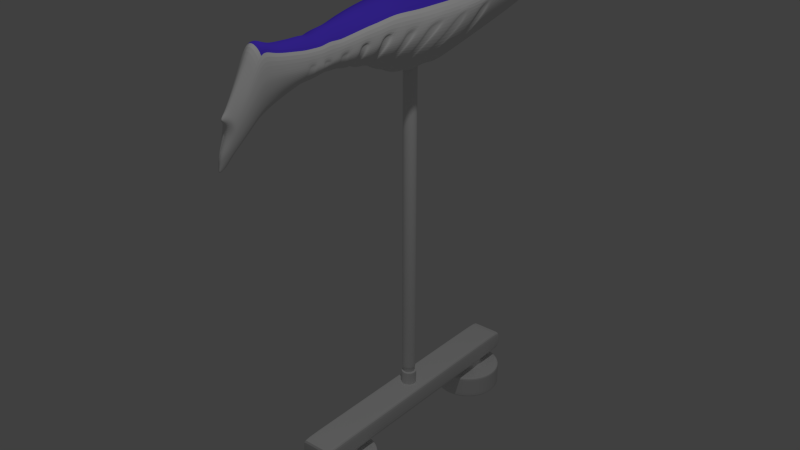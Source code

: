 # Source: robot_fish_5.blend  (saved by Blender 2.76.0; exported with 4.5.12 LTS)
import bpy
from mathutils import Matrix  # noqa: F401  (used for matrix-valued properties, if any)

bpy.ops.wm.read_factory_settings(use_empty=True)
scene = bpy.context.scene
scene.name = 'Scene'

# ---- collections
col_collection_1 = bpy.data.collections.new('Collection 1'); scene.collection.children.link(col_collection_1)
col_collection_2 = bpy.data.collections.new('Collection 2'); scene.collection.children.link(col_collection_2)

# ---- materials (node trees are filled in below, after node groups)
mat_material = bpy.data.materials.new('Material')
mat_material.alpha_threshold = 0.0
mat_material.use_transparent_shadow = False
mat_material.diffuse_color = (0.8, 0.0, 0.01371, 1.0)
mat_material.specular_color = (1.0, 0.0, 0.002239)
mat_material.roughness = 0.5
mat_robot_fish_skin = bpy.data.materials.new('Robot Fish Skin')
mat_robot_fish_skin.alpha_threshold = 0.0
mat_robot_fish_skin.use_transparent_shadow = False
mat_robot_fish_skin.roughness = 0.5
mat_robot_fish_eye = bpy.data.materials.new('Robot Fish Eye')
mat_robot_fish_eye.alpha_threshold = 0.0
mat_robot_fish_eye.use_transparent_shadow = False
mat_robot_fish_eye.diffuse_color = (0.8, 0.03094, 0.0, 1.0)
mat_robot_fish_eye.roughness = 0.5
mat_robot_fish_dark_skin = bpy.data.materials.new('Robot Fish Dark Skin')
mat_robot_fish_dark_skin.alpha_threshold = 0.0
mat_robot_fish_dark_skin.use_transparent_shadow = False
mat_robot_fish_dark_skin.diffuse_color = (0.1026, 0.05034, 0.8, 1.0)
mat_robot_fish_dark_skin.roughness = 0.5

# ---- material node trees

# ---- world
world_world = bpy.data.worlds.new('World'); scene.world = world_world
world_world.color = (0.05088, 0.05088, 0.05088)
world_world.use_sun_shadow = False
world_world.sun_shadow_jitter_overblur = 0.0
world_world.cycles.sampling_method = 'MANUAL'
world_world.cycles.sample_map_resolution = 256

# ---- cameras
cam_camera = bpy.data.cameras.new('Camera')
cam_camera.clip_end = 100.0
cam_camera.lens = 35.0
cam_camera.sensor_width = 32.0
cam_camera.sensor_height = 18.0
cam_camera.ortho_scale = 7.314
cam_camera.dof.focus_distance = 0.0
cam_camera.dof.aperture_fstop = 128.0

# ---- lights
light_lamp = bpy.data.lights.new('Lamp', 'POINT')
light_lamp.transmission_factor = 0.0
light_lamp.cutoff_distance = 30.0
light_lamp.energy = 100.0
light_lamp.shadow_buffer_clip_start = 1.001
light_lamp.shadow_soft_size = 0.1
light_lamp.shadow_maximum_resolution = 0.006
light_lamp.use_absolute_resolution = True
light_lamp.cycles.use_multiple_importance_sampling = False

# ---- meshes
me_sphere_001 = bpy.data.meshes.new('Sphere.001')
me_sphere_001.from_pydata([(-8.072e-08, 4.579e-08, -1.0), (-0.2241, 0.1294, 0.9659), (-0.433, 0.25, 0.866), (-0.6124, 0.3536, 0.7071), (-0.75, 0.433, 0.5), (-0.8365, 0.483, 0.2588), (-0.866, 0.5, -3.678e-09), (-0.8365, 0.483, -0.2588), (-0.75, 0.433, -0.5), (-0.6124, 0.3536, -0.7071), (-0.433, 0.25, -0.866), (-0.2241, 0.1294, -0.9659), (-0.1294, 0.2241, 0.9659), (-0.25, 0.433, 0.866), (-0.3536, 0.6124, 0.7071), (-0.433, 0.75, 0.5), (-0.483, 0.8365, 0.2588), (-0.5, 0.866, -3.678e-09), (-0.483, 0.8365, -0.2588), (-0.433, 0.75, -0.5), (-0.3536, 0.6124, -0.7071), (-0.25, 0.433, -0.866), (-0.1294, 0.2241, -0.9659), (-1.16e-07, 0.2588, 0.9659), (-1.16e-07, 0.5, 0.866), (-1.309e-07, 0.7071, 0.7071), (-1.905e-07, 0.866, 0.5), (-1.309e-07, 0.9659, 0.2588), (-1.607e-07, 1.0, -3.678e-09), (-1.309e-07, 0.9659, -0.2588), (-1.607e-07, 0.866, -0.5), (-1.309e-07, 0.7071, -0.7071), (-1.309e-07, 0.5, -0.866), (-1.011e-07, 0.2588, -0.9659), (-2.754e-07, -2.915e-07, 1.0), (0.1294, 0.2241, 0.9659), (0.25, 0.433, 0.866), (0.3536, 0.6124, 0.7071), (0.433, 0.75, 0.5), (0.483, 0.8365, 0.2588), (0.5, 0.866, -3.678e-09), (0.483, 0.8365, -0.2588), (0.433, 0.75, -0.5), (0.3536, 0.6124, -0.7071), (0.25, 0.433, -0.866), (0.1294, 0.2241, -0.9659), (0.2241, 0.1294, 0.9659), (0.433, 0.25, 0.866), (0.6124, 0.3536, 0.7071), (0.75, 0.433, 0.5), (0.8365, 0.483, 0.2588), (0.866, 0.5, -3.678e-09), (0.8365, 0.483, -0.2588), (0.75, 0.433, -0.5), (0.6124, 0.3536, -0.7071), (0.433, 0.25, -0.866), (0.2241, 0.1294, -0.9659), (0.2588, 9.695e-08, 0.9659), (0.5, 1.193e-07, 0.866), (0.7071, 1.491e-07, 0.7071), (0.866, 2.087e-07, 0.5), (0.9659, 1.789e-07, 0.2588), (1.0, 2.385e-07, -3.678e-09), (0.9659, 2.087e-07, -0.2588), (0.866, 2.385e-07, -0.5), (0.7071, 1.491e-07, -0.7071), (0.5, 1.193e-07, -0.866), (0.2588, 8.205e-08, -0.9659), (0.2241, -0.1294, 0.9659), (0.433, -0.25, 0.866), (0.6124, -0.3536, 0.7071), (0.75, -0.433, 0.5), (0.8365, -0.483, 0.2588), (0.866, -0.5, -3.678e-09), (0.8365, -0.483, -0.2588), (0.75, -0.433, -0.5), (0.6124, -0.3536, -0.7071), (0.433, -0.25, -0.866), (0.2241, -0.1294, -0.9659), (0.1294, -0.2241, 0.9659), (0.25, -0.433, 0.866), (0.3536, -0.6124, 0.7071), (0.433, -0.75, 0.5), (0.483, -0.8365, 0.2588), (0.5, -0.866, -3.678e-09), (0.483, -0.8365, -0.2588), (0.433, -0.75, -0.5), (0.3536, -0.6124, -0.7071), (0.25, -0.433, -0.866), (0.1294, -0.2241, -0.9659), (-1.914e-08, -0.2588, 0.9659), (3.207e-09, -0.5, 0.866), (1.811e-08, -0.7071, 0.7071), (1.373e-07, -0.866, 0.5), (1.373e-07, -0.9659, 0.2588), (1.969e-07, -1.0, -3.678e-09), (1.075e-07, -0.9659, -0.2588), (1.969e-07, -0.866, -0.5), (7.771e-08, -0.7071, -0.7071), (-1.169e-08, -0.5, -0.866), (-3.405e-08, -0.2588, -0.9659), (-0.1294, -0.2241, 0.9659), (-0.25, -0.433, 0.866), (-0.3536, -0.6124, 0.7071), (-0.433, -0.75, 0.5), (-0.483, -0.8365, 0.2588), (-0.5, -0.866, -3.678e-09), (-0.483, -0.8365, -0.2588), (-0.433, -0.75, -0.5), (-0.3536, -0.6124, -0.7071), (-0.25, -0.433, -0.866), (-0.1294, -0.2241, -0.9659), (-0.2241, -0.1294, 0.9659), (-0.433, -0.25, 0.866), (-0.6124, -0.3536, 0.7071), (-0.75, -0.433, 0.5), (-0.8365, -0.483, 0.2588), (-0.866, -0.5, -3.678e-09), (-0.8365, -0.483, -0.2588), (-0.75, -0.433, -0.5), (-0.6124, -0.3536, -0.7071), (-0.433, -0.25, -0.866), (-0.2241, -0.1294, -0.9659), (-0.2588, -2.971e-08, 0.9659), (-0.5, -7.442e-08, 0.866), (-0.7071, -8.932e-08, 0.7071), (-0.866, -2.383e-07, 0.5), (-0.9659, -2.085e-07, 0.2588), (-1.0, -2.383e-07, -3.678e-09), (-0.9659, -1.489e-07, -0.2588), (-0.866, -2.681e-07, -0.5), (-0.7071, -1.191e-07, -0.7071), (-0.5, -7.442e-08, -0.866), (-0.2588, -1.481e-08, -0.9659)], [], [(4, 3, 14, 15), (11, 10, 21, 22), (8, 7, 18, 19), (5, 4, 15, 16), (2, 1, 12, 13), (9, 8, 19, 20), (6, 5, 16, 17), (3, 2, 13, 14), (10, 9, 20, 21), (7, 6, 17, 18), (17, 16, 27, 28), (14, 13, 24, 25), (21, 20, 31, 32), (18, 17, 28, 29), (15, 14, 25, 26), (22, 21, 32, 33), (19, 18, 29, 30), (16, 15, 26, 27), (13, 12, 23, 24), (20, 19, 30, 31), (27, 26, 38, 39), (24, 23, 35, 36), (31, 30, 42, 43), (28, 27, 39, 40), (25, 24, 36, 37), (32, 31, 43, 44), (29, 28, 40, 41), (26, 25, 37, 38), (33, 32, 44, 45), (30, 29, 41, 42), (41, 40, 51, 52), (38, 37, 48, 49), (45, 44, 55, 56), (42, 41, 52, 53), (39, 38, 49, 50), (36, 35, 46, 47), (43, 42, 53, 54), (40, 39, 50, 51), (37, 36, 47, 48), (44, 43, 54, 55), (51, 50, 61, 62), (48, 47, 58, 59), (55, 54, 65, 66), (52, 51, 62, 63), (49, 48, 59, 60), (56, 55, 66, 67), (53, 52, 63, 64), (50, 49, 60, 61), (47, 46, 57, 58), (54, 53, 64, 65), (64, 63, 74, 75), (61, 60, 71, 72), (58, 57, 68, 69), (65, 64, 75, 76), (62, 61, 72, 73), (59, 58, 69, 70), (66, 65, 76, 77), (63, 62, 73, 74), (60, 59, 70, 71), (67, 66, 77, 78), (74, 73, 84, 85), (71, 70, 81, 82), (78, 77, 88, 89), (75, 74, 85, 86), (72, 71, 82, 83), (69, 68, 79, 80), (76, 75, 86, 87), (73, 72, 83, 84), (70, 69, 80, 81), (77, 76, 87, 88), (87, 86, 97, 98), (84, 83, 94, 95), (81, 80, 91, 92), (88, 87, 98, 99), (85, 84, 95, 96), (82, 81, 92, 93), (89, 88, 99, 100), (86, 85, 96, 97), (83, 82, 93, 94), (80, 79, 90, 91), (97, 96, 107, 108), (94, 93, 104, 105), (91, 90, 101, 102), (98, 97, 108, 109), (95, 94, 105, 106), (92, 91, 102, 103), (99, 98, 109, 110), (96, 95, 106, 107), (93, 92, 103, 104), (100, 99, 110, 111), (110, 109, 120, 121), (107, 106, 117, 118), (104, 103, 114, 115), (111, 110, 121, 122), (108, 107, 118, 119), (105, 104, 115, 116), (102, 101, 112, 113), (109, 108, 119, 120), (106, 105, 116, 117), (103, 102, 113, 114), (113, 112, 123, 124), (120, 119, 130, 131), (117, 116, 127, 128), (114, 113, 124, 125), (121, 120, 131, 132), (118, 117, 128, 129), (115, 114, 125, 126), (122, 121, 132, 133), (119, 118, 129, 130), (116, 115, 126, 127), (131, 130, 8, 9), (128, 127, 5, 6), (125, 124, 2, 3), (132, 131, 9, 10), (129, 128, 6, 7), (126, 125, 3, 4), (133, 132, 10, 11), (123, 34, 1), (130, 129, 7, 8), (127, 126, 4, 5), (0, 133, 11), (124, 123, 1, 2), (1, 34, 12), (0, 11, 22), (12, 34, 23), (0, 22, 33), (0, 33, 45), (23, 34, 35), (35, 34, 46), (0, 45, 56), (46, 34, 57), (0, 56, 67), (0, 67, 78), (57, 34, 68), (68, 34, 79), (0, 78, 89), (79, 34, 90), (0, 89, 100), (90, 34, 101), (0, 100, 111), (101, 34, 112), (0, 111, 122), (112, 34, 123), (0, 122, 133)])
me_sphere_001.materials.append(mat_material)
me_sphere_001.use_remesh_preserve_volume = False
me_sphere_001.use_remesh_preserve_attributes = False
me_sphere_001.use_mirror_vertex_groups = False
me_sphere_001.update()
me_sphere = bpy.data.meshes.new('Sphere')
me_sphere.from_pydata([(-8.072e-08, 4.579e-08, -1.0), (-0.2241, 0.1294, 0.9659), (-0.433, 0.25, 0.866), (-0.6124, 0.3536, 0.7071), (-0.75, 0.433, 0.5), (-0.8365, 0.483, 0.2588), (-0.866, 0.5, -3.678e-09), (-0.8365, 0.483, -0.2588), (-0.75, 0.433, -0.5), (-0.6124, 0.3536, -0.7071), (-0.433, 0.25, -0.866), (-0.2241, 0.1294, -0.9659), (-0.1294, 0.2241, 0.9659), (-0.25, 0.433, 0.866), (-0.3536, 0.6124, 0.7071), (-0.433, 0.75, 0.5), (-0.483, 0.8365, 0.2588), (-0.5, 0.866, -3.678e-09), (-0.483, 0.8365, -0.2588), (-0.433, 0.75, -0.5), (-0.3536, 0.6124, -0.7071), (-0.25, 0.433, -0.866), (-0.1294, 0.2241, -0.9659), (-1.16e-07, 0.2588, 0.9659), (-1.16e-07, 0.5, 0.866), (-1.309e-07, 0.7071, 0.7071), (-1.905e-07, 0.866, 0.5), (-1.309e-07, 0.9659, 0.2588), (-1.607e-07, 1.0, -3.678e-09), (-1.309e-07, 0.9659, -0.2588), (-1.607e-07, 0.866, -0.5), (-1.309e-07, 0.7071, -0.7071), (-1.309e-07, 0.5, -0.866), (-1.011e-07, 0.2588, -0.9659), (-2.754e-07, -2.915e-07, 1.0), (0.1294, 0.2241, 0.9659), (0.25, 0.433, 0.866), (0.3536, 0.6124, 0.7071), (0.433, 0.75, 0.5), (0.483, 0.8365, 0.2588), (0.5, 0.866, -3.678e-09), (0.483, 0.8365, -0.2588), (0.433, 0.75, -0.5), (0.3536, 0.6124, -0.7071), (0.25, 0.433, -0.866), (0.1294, 0.2241, -0.9659), (0.2241, 0.1294, 0.9659), (0.433, 0.25, 0.866), (0.6124, 0.3536, 0.7071), (0.75, 0.433, 0.5), (0.8365, 0.483, 0.2588), (0.866, 0.5, -3.678e-09), (0.8365, 0.483, -0.2588), (0.75, 0.433, -0.5), (0.6124, 0.3536, -0.7071), (0.433, 0.25, -0.866), (0.2241, 0.1294, -0.9659), (0.2588, 9.695e-08, 0.9659), (0.5, 1.193e-07, 0.866), (0.7071, 1.491e-07, 0.7071), (0.866, 2.087e-07, 0.5), (0.9659, 1.789e-07, 0.2588), (1.0, 2.385e-07, -3.678e-09), (0.9659, 2.087e-07, -0.2588), (0.866, 2.385e-07, -0.5), (0.7071, 1.491e-07, -0.7071), (0.5, 1.193e-07, -0.866), (0.2588, 8.205e-08, -0.9659), (0.2241, -0.1294, 0.9659), (0.433, -0.25, 0.866), (0.6124, -0.3536, 0.7071), (0.75, -0.433, 0.5), (0.8365, -0.483, 0.2588), (0.866, -0.5, -3.678e-09), (0.8365, -0.483, -0.2588), (0.75, -0.433, -0.5), (0.6124, -0.3536, -0.7071), (0.433, -0.25, -0.866), (0.2241, -0.1294, -0.9659), (0.1294, -0.2241, 0.9659), (0.25, -0.433, 0.866), (0.3536, -0.6124, 0.7071), (0.433, -0.75, 0.5), (0.483, -0.8365, 0.2588), (0.5, -0.866, -3.678e-09), (0.483, -0.8365, -0.2588), (0.433, -0.75, -0.5), (0.3536, -0.6124, -0.7071), (0.25, -0.433, -0.866), (0.1294, -0.2241, -0.9659), (-1.914e-08, -0.2588, 0.9659), (3.207e-09, -0.5, 0.866), (1.811e-08, -0.7071, 0.7071), (1.373e-07, -0.866, 0.5), (1.373e-07, -0.9659, 0.2588), (1.969e-07, -1.0, -3.678e-09), (1.075e-07, -0.9659, -0.2588), (1.969e-07, -0.866, -0.5), (7.771e-08, -0.7071, -0.7071), (-1.169e-08, -0.5, -0.866), (-3.405e-08, -0.2588, -0.9659), (-0.1294, -0.2241, 0.9659), (-0.25, -0.433, 0.866), (-0.3536, -0.6124, 0.7071), (-0.433, -0.75, 0.5), (-0.483, -0.8365, 0.2588), (-0.5, -0.866, -3.678e-09), (-0.483, -0.8365, -0.2588), (-0.433, -0.75, -0.5), (-0.3536, -0.6124, -0.7071), (-0.25, -0.433, -0.866), (-0.1294, -0.2241, -0.9659), (-0.2241, -0.1294, 0.9659), (-0.433, -0.25, 0.866), (-0.6124, -0.3536, 0.7071), (-0.75, -0.433, 0.5), (-0.8365, -0.483, 0.2588), (-0.866, -0.5, -3.678e-09), (-0.8365, -0.483, -0.2588), (-0.75, -0.433, -0.5), (-0.6124, -0.3536, -0.7071), (-0.433, -0.25, -0.866), (-0.2241, -0.1294, -0.9659), (-0.2588, -2.971e-08, 0.9659), (-0.5, -7.442e-08, 0.866), (-0.7071, -8.932e-08, 0.7071), (-0.866, -2.383e-07, 0.5), (-0.9659, -2.085e-07, 0.2588), (-1.0, -2.383e-07, -3.678e-09), (-0.9659, -1.489e-07, -0.2588), (-0.866, -2.681e-07, -0.5), (-0.7071, -1.191e-07, -0.7071), (-0.5, -7.442e-08, -0.866), (-0.2588, -1.481e-08, -0.9659)], [], [(4, 3, 14, 15), (11, 10, 21, 22), (8, 7, 18, 19), (5, 4, 15, 16), (2, 1, 12, 13), (9, 8, 19, 20), (6, 5, 16, 17), (3, 2, 13, 14), (10, 9, 20, 21), (7, 6, 17, 18), (17, 16, 27, 28), (14, 13, 24, 25), (21, 20, 31, 32), (18, 17, 28, 29), (15, 14, 25, 26), (22, 21, 32, 33), (19, 18, 29, 30), (16, 15, 26, 27), (13, 12, 23, 24), (20, 19, 30, 31), (27, 26, 38, 39), (24, 23, 35, 36), (31, 30, 42, 43), (28, 27, 39, 40), (25, 24, 36, 37), (32, 31, 43, 44), (29, 28, 40, 41), (26, 25, 37, 38), (33, 32, 44, 45), (30, 29, 41, 42), (41, 40, 51, 52), (38, 37, 48, 49), (45, 44, 55, 56), (42, 41, 52, 53), (39, 38, 49, 50), (36, 35, 46, 47), (43, 42, 53, 54), (40, 39, 50, 51), (37, 36, 47, 48), (44, 43, 54, 55), (51, 50, 61, 62), (48, 47, 58, 59), (55, 54, 65, 66), (52, 51, 62, 63), (49, 48, 59, 60), (56, 55, 66, 67), (53, 52, 63, 64), (50, 49, 60, 61), (47, 46, 57, 58), (54, 53, 64, 65), (64, 63, 74, 75), (61, 60, 71, 72), (58, 57, 68, 69), (65, 64, 75, 76), (62, 61, 72, 73), (59, 58, 69, 70), (66, 65, 76, 77), (63, 62, 73, 74), (60, 59, 70, 71), (67, 66, 77, 78), (74, 73, 84, 85), (71, 70, 81, 82), (78, 77, 88, 89), (75, 74, 85, 86), (72, 71, 82, 83), (69, 68, 79, 80), (76, 75, 86, 87), (73, 72, 83, 84), (70, 69, 80, 81), (77, 76, 87, 88), (87, 86, 97, 98), (84, 83, 94, 95), (81, 80, 91, 92), (88, 87, 98, 99), (85, 84, 95, 96), (82, 81, 92, 93), (89, 88, 99, 100), (86, 85, 96, 97), (83, 82, 93, 94), (80, 79, 90, 91), (97, 96, 107, 108), (94, 93, 104, 105), (91, 90, 101, 102), (98, 97, 108, 109), (95, 94, 105, 106), (92, 91, 102, 103), (99, 98, 109, 110), (96, 95, 106, 107), (93, 92, 103, 104), (100, 99, 110, 111), (110, 109, 120, 121), (107, 106, 117, 118), (104, 103, 114, 115), (111, 110, 121, 122), (108, 107, 118, 119), (105, 104, 115, 116), (102, 101, 112, 113), (109, 108, 119, 120), (106, 105, 116, 117), (103, 102, 113, 114), (113, 112, 123, 124), (120, 119, 130, 131), (117, 116, 127, 128), (114, 113, 124, 125), (121, 120, 131, 132), (118, 117, 128, 129), (115, 114, 125, 126), (122, 121, 132, 133), (119, 118, 129, 130), (116, 115, 126, 127), (131, 130, 8, 9), (128, 127, 5, 6), (125, 124, 2, 3), (132, 131, 9, 10), (129, 128, 6, 7), (126, 125, 3, 4), (133, 132, 10, 11), (123, 34, 1), (130, 129, 7, 8), (127, 126, 4, 5), (0, 133, 11), (124, 123, 1, 2), (1, 34, 12), (0, 11, 22), (12, 34, 23), (0, 22, 33), (0, 33, 45), (23, 34, 35), (35, 34, 46), (0, 45, 56), (46, 34, 57), (0, 56, 67), (0, 67, 78), (57, 34, 68), (68, 34, 79), (0, 78, 89), (79, 34, 90), (0, 89, 100), (90, 34, 101), (0, 100, 111), (101, 34, 112), (0, 111, 122), (112, 34, 123), (0, 122, 133)])
me_sphere.materials.append(mat_material)
me_sphere.use_remesh_preserve_volume = False
me_sphere.use_remesh_preserve_attributes = False
me_sphere.use_mirror_vertex_groups = False
me_sphere.update()
me_cube_002 = bpy.data.meshes.new('Cube.002')
me_cube_002.from_pydata([(0.2314, 1.461, -0.8723), (0.2511, 0.9492, 1.139), (0.2038, 2.556, -0.6648), (0.2211, 2.073, 1.15), (0.08935, 3.364, -0.2163), (0.09695, 3.827, 0.7727), (0.02179, 3.922, 0.4585), (0.02364, 3.922, 0.6688), (0.2588, -7.654, -0.8591), (0.295, -6.614, -0.6951), (0.3081, -6.345, -0.6521), (0.3441, -5.792, -0.6969), (0.5969, -3.853, -1.119), (0.2131, -3.939, -1.278), (0.1215, -4.57, -1.005), (0.5336, -4.49, -0.9077), (0.134, -5.014, -0.9208), (0.1882, -4.642, 0.6608), (0.1005, -5.635, -0.7877), (0.1598, -5.347, 0.5568), (0.08791, -5.736, -0.7754), (0.1397, -5.792, 0.4676), (0.1153, -6.305, -0.7076), (0.1251, -6.345, 0.4026), (0.09117, -6.593, -0.7602), (0.1198, -6.585, 0.316), (0.09688, -7.685, -0.972), (0.1051, -7.596, 0.4079), (0.0915, -7.923, -1.062), (0.09928, -7.923, 0.4316), (0.08403, -8.252, -1.188), (0.09117, -8.252, 0.5582), (0.077, -8.553, -1.34), (0.08355, -8.553, 0.7096), (0.06956, -8.869, -1.592), (0.07547, -8.856, 0.1767), (0.06243, -9.123, -1.782), (0.06774, -9.138, -0.2817), (0.04925, -9.423, -2.004), (0.05343, -9.496, -0.8279), (0.01549, -9.893, -2.394), (0.01679, -9.718, -1.049), (0.3935, -5.553, -0.7251), (0.4634, -4.983, -0.8214), (0.2167, -3.55, 0.7577), (0.2424, -2.372, 0.8506), (1.078, -2.868, 0.01798), (0.9637, -3.767, -0.01156), (0.2342, -3.662, -1.416), (0.1684, -5.084, 0.605), (0.1552, -5.279, -0.7947), (0.1334, -6.036, 0.4394), (0.1229, -6.194, -0.7157), (0.09164, -6.962, -0.8083), (0.1159, -6.889, 0.3781), (0.104, -7.37, -0.854), (0.1128, -7.162, 0.3767), (0.8251, 0.9652, -0.5525), (0.7276, 2.199, -0.2832), (0.4165, 3.089, 0.02841), (0.07769, 3.922, 0.4992), (0.6183, -4.941, -0.6678), (0.5251, -5.512, -0.6105), (0.4591, -5.821, -0.6021), (0.4111, -6.377, -0.5723), (0.4105, -6.637, -0.6026), (0.3454, -7.64, -0.725), (0.3262, -7.923, -0.7719), (0.2996, -8.252, -0.8494), (0.2745, -8.553, -0.9421), (0.248, -8.875, -1.268), (0.2226, -9.126, -1.519), (0.1755, -9.42, -1.809), (0.0547, -9.859, -2.133), (0.8351, -3.527, -0.9357), (0.5534, -5.3, -0.6223), (0.4383, -6.081, -0.5869), (0.3943, -6.953, -0.6327), (0.3707, -7.266, -0.664), (1.02, -3.29, -0.6387), (1.007, 0.7783, -0.3182), (0.8869, 2.05, -0.04641), (0.44, 3.21, 0.2596), (0.0949, 3.922, 0.5263), (0.8659, -3.622, 0.4337), (0.7548, -4.859, -0.4903), (0.641, -5.468, -0.4783), (0.5605, -5.824, -0.4693), (0.5019, -6.377, -0.4809), (0.5159, -6.628, -0.4916), (0.4217, -7.622, -0.5613), (0.3983, -7.923, -0.58), (0.3658, -8.252, -0.625), (0.3352, -8.553, -0.6787), (0.3028, -8.876, -1.043), (0.2718, -9.126, -1.325), (0.2143, -9.419, -1.653), (0.06676, -9.836, -1.96), (1.016, -2.025, 0.3458), (0.6756, -5.277, -0.4764), (0.5351, -6.058, -0.4734), (0.493, -6.919, -0.5078), (0.4526, -7.196, -0.5304), (0.05822, 3.922, 0.4757), (0.2778, -7.298, -0.7533), (1.003, 0.6644, 0.474), (0.8835, 1.873, 0.7678), (0.3874, 3.668, 0.727), (0.09448, 3.924, 0.6293), (0.2855, -6.947, -0.7272), (0.9687, -2.481, 0.3727), (0.7519, -4.597, 0.3602), (0.6385, -5.303, 0.2619), (0.5583, -5.736, 0.1858), (0.4999, -6.285, 0.2334), (0.4788, -6.54, 0.1373), (0.4201, -7.498, 0.2514), (0.3967, -7.872, 0.3125), (0.3643, -8.228, 0.4033), (0.3339, -8.516, 0.5412), (0.3016, -8.874, -0.1613), (0.2707, -9.12, -0.564), (0.2134, -9.408, -1.04), (0.06648, -9.592, -1.147), (0.673, -5.038, 0.3088), (0.533, -5.974, 0.155), (0.4633, -6.858, 0.1589), (0.4509, -7.135, 0.1677), (0.1665, 3.155, 1.086), (0.1534, 2.983, -0.4767), (0.5573, 2.811, -0.1504), (0.6678, 2.819, 0.1029), (0.6652, 2.968, 0.7867), (0.2745, 3.17, -0.1142), (0.3285, -6.135, -0.6624), (0.9623, -3.98, -0.2722), (0.4147, -5.289, -0.7399), (1.076, -3.232, -0.2867), (0.8693, -4.21, -0.5579), (1.115, 0.6405, 0.01248), (0.9874, 1.885, 0.2428), (0.4319, 3.403, 0.4844), (0.1072, 3.922, 0.5606), (1.128, -2.808, -0.2884), (0.9724, -3.585, -0.6232), (0.836, -4.723, -0.2625), (0.7103, -5.403, -0.2933), (0.6214, -5.792, -0.3095), (0.5566, -6.36, -0.3648), (0.5512, -6.607, -0.3668), (0.4681, -7.596, -0.3589), (0.4422, -7.923, -0.3362), (0.4063, -8.252, -0.3398), (0.3726, -8.553, -0.3441), (0.3368, -8.876, -0.7485), (0.3025, -9.126, -1.067), (0.2389, -9.419, -1.437), (0.07461, -9.696, -1.666), (0.7485, -5.175, -0.284), (0.5933, -6.037, -0.3309), (0.5302, -6.877, -0.3656), (0.5022, -7.123, -0.3717), (0.04105, -9.879, -2.284), (0.1315, -9.421, -1.934), (0.5452, 2.331, -0.4617), (0.1668, -9.125, -1.679), (0.7966, -3.757, -0.9019), (0.712, -4.372, -0.7618), (0.1858, -8.873, -1.461), (0.2057, -8.553, -1.172), (1.13, -2.289, 0.045), (1.117, 0.5974, 0.2939), (0.9833, 1.858, 0.5458), (0.4312, 3.554, 0.635), (0.1052, 3.922, 0.5878), (0.6183, 1.178, -0.7083), (0.2245, -8.252, -1.045), (0.8369, -4.615, -0.03559), (0.7107, -5.347, -0.1136), (0.6214, -5.728, -0.1534), (0.5564, -6.345, -0.2455), (0.5329, -6.592, -0.2328), (0.4675, -7.581, -0.1858), (0.4415, -7.923, -0.1431), (0.4055, -8.252, -0.114), (0.3716, -8.553, -0.07915), (0.3357, -8.876, -0.5154), (0.3013, -9.126, -0.8623), (0.2375, -9.419, -1.266), (0.07397, -9.578, -1.383), (0.2542, -1.888, 0.9096), (0.7491, -5.067, -0.08063), (0.5933, -6.01, -0.1914), (0.5156, -6.855, -0.2244), (0.5018, -7.087, -0.2251), (0.2445, -7.923, -0.9395), (0.7403, 2.893, 0.5989), (0.6484, -3.297, -1.258), (0.2633, -1.392, 0.9506), (0.2427, -3.354, -1.486), (1.171, -1.735, 0.0642), (1.169, -2.266, -0.3222), (1.052, -1.496, 0.3638), (1.056, -2.897, -0.7106), (0.8652, -3.174, -1.009), (0.2731, -0.4575, 1.042), (1.215, -0.6514, 0.1647), (1.212, -1.1, -0.2548), (1.091, -0.5385, 0.3901), (1.096, -1.706, -0.7), (0.8974, -2.197, -1.028), (0.2517, -2.701, -1.569), (0.1103, -4.709, -0.9502), (0.1967, -4.029, 0.7268), (0.6463, -4.734, -0.7092), (0.789, -4.674, -0.5102), (0.7859, -4.048, 0.443), (0.8737, -4.489, -0.2931), (0.8747, -4.255, -0.006951), (0.2278, -3.039, 0.7979), (0.2003, -4.22, -1.17), (0.7487, -4.12, -0.8261), (0.914, -3.978, -0.568), (1.012, -3.656, -0.2785), (0.9105, -3.091, 0.3724), (1.013, -3.377, 0.001241), (0.4165, 2.875, -0.3101), (0.6258, -3.66, -1.158), (0.2704, -0.9132, 0.9878), (0.8887, -2.859, -0.9942), (1.085, -2.428, -0.738), (1.081, -1.025, 0.3387), (1.2, -1.769, -0.3024), (1.203, -1.294, 0.1067), (0.2493, -2.994, -1.571), (0.1048, -9.637, -2.099), (0.1892, -9.494, -1.321), (0.1905, -9.55, -1.545), (0.17, -9.495, -1.09), (0.1707, -9.616, -1.798), (0.1398, -9.627, -1.962), (0.03925, -9.63, -2.288), (0.2727, 0.09497, 1.072), (0.2513, -1.986, -1.603), (0.8959, -1.668, -1.041), (1.094, -1.254, -0.6886), (1.09, 0.03736, 0.4821), (1.21, -0.719, -0.2585), (1.213, -0.2059, 0.1781), (0.6714, -1.948, -1.299), (0.04258, -9.601, -0.9322), (0.666, -3.028, -1.251), (0.5611, -4.2, -1.018), (0.4843, -4.74, -0.8574), (0.6725, -2.59, -1.248), (0.7917, 1.775, -0.368), (0.2221, 2.241, -0.7597), (0.9665, 1.567, -0.1288), (0.9628, 1.287, 0.6242), (1.07, 1.309, 0.1636), (1.072, 1.254, 0.4218), (0.2409, 1.666, 1.154), (0.5933, 1.957, -0.5272), (0.06983, 3.517, -0.07118), (0.07576, 3.855, 0.7427), (0.2957, 3.3, 0.1486), (0.3218, 3.435, 0.3667), (0.3028, 3.742, 0.6988), (0.3381, 3.553, 0.5064), (0.337, 3.66, 0.6214), (0.2224, 3.328, 0.01683), (0.1418, 3.667, 0.8386), (0.4843, 2.946, -0.09657), (0.6306, 3.134, 0.3604), (0.5688, 3.025, 0.1547), (0.1307, 3.139, -0.3704), (0.5666, 3.406, 0.7402), (0.6306, 3.245, 0.5934), (0.361, 3.014, -0.2472), (0.6473, 2.565, -0.2121), (0.4847, 2.651, -0.3877), (0.1958, 2.556, 1.13), (0.1805, 2.783, -0.5719), (0.7856, 2.49, 0.03252), (0.7826, 2.436, 0.8227), (0.871, 2.414, 0.5938), (0.3861, -4.989, -0.8246), (0.04509, -5.021, -0.9275), (0.02054, -4.706, -0.958), (0.6879, -4.862, -0.4819), (0.5466, -4.946, -0.6656), (0.5755, -4.732, -0.7084), (0.4078, -4.738, -0.8619), (0.7233, -4.67, -0.5024), (0.7729, -4.609, -0.01102), (0.7719, -4.721, -0.246), (0.8109, -4.478, -0.2776), (0.8121, -4.236, 0.01863), (0.3275, -5.554, -0.724), (0.03133, -5.636, -0.7873), (0.08661, -5.277, -0.7944), (0.349, -5.287, -0.7389), (0.5778, -5.468, -0.4745), (0.4605, -5.513, -0.6082), (0.6127, -5.275, -0.4725), (0.4892, -5.298, -0.6201), (0.6482, -5.345, -0.1057), (0.6478, -5.403, -0.2875), (0.687, -5.063, -0.07245), (0.6864, -5.172, -0.2781), (0.0, 0.9492, 1.139), (0.0, 1.461, -0.8723), (0.0, 2.073, 1.15), (0.0, 2.556, -0.6648), (0.0, 3.827, 0.7727), (0.0, 3.364, -0.2163), (0.0, 3.922, 0.6688), (0.0, 3.922, 0.4585), (0.0, -4.642, 0.6608), (0.0, -5.014, -0.9208), (0.0, -5.347, 0.5568), (0.0, -5.635, -0.7877), (0.0, -5.792, 0.4676), (0.0, -5.736, -0.7754), (0.0, -6.345, 0.4026), (0.0, -6.305, -0.7076), (0.0, -6.585, 0.316), (0.0, -6.593, -0.7602), (0.0, -7.596, 0.4079), (0.0, -7.685, -0.972), (0.0, -7.923, 0.4316), (0.0, -7.923, -1.062), (0.0, -8.252, 0.5582), (0.0, -8.252, -1.188), (0.0, -8.553, 0.7096), (0.0, -8.553, -1.34), (0.0, -8.856, 0.1767), (0.0, -8.869, -1.592), (0.0, -9.138, -0.2817), (0.0, -9.123, -1.782), (2.533e-05, -9.496, -0.8279), (2.533e-05, -9.423, -2.004), (0.0001975, -9.718, -1.049), (0.0001975, -9.893, -2.394), (0.0, -5.279, -0.7947), (0.0, -5.084, 0.605), (0.0, -6.194, -0.7157), (0.0, -6.036, 0.4394), (0.0, -6.889, 0.3781), (0.0, -6.962, -0.8083), (0.0, -7.162, 0.3767), (0.0, -7.37, -0.854), (0.0001975, -9.859, -2.133), (0.0, 3.922, 0.4992), (6.275e-05, 3.922, 0.5263), (0.0002213, -9.836, -1.96), (0.0, 3.924, 0.6293), (0.0001974, -9.592, -1.147), (0.0, 2.983, -0.4767), (0.0, 3.155, 1.086), (0.0, -3.662, -1.416), (0.0, -3.939, -1.278), (0.001139, -9.696, -1.666), (0.002483, 3.922, 0.5606), (0.0, -2.372, 0.8506), (0.0, -4.57, -1.005), (0.0, -1.888, 0.9096), (0.0, -3.55, 0.7577), (0.0, 3.922, 0.5878), (0.0001974, -9.578, -1.383), (0.0, -1.392, 0.9506), (0.0, -3.354, -1.486), (0.0, -0.4575, 1.042), (0.0, -2.701, -1.569), (0.0, -4.029, 0.7268), (0.0, -4.709, -0.9502), (0.0, -4.22, -1.17), (0.0, -3.039, 0.7979), (0.0, -2.994, -1.571), (0.0, -0.9132, 0.9878), (5.423e-05, -9.63, -2.288), (5.423e-05, -9.601, -0.9322), (0.0, -1.986, -1.603), (0.0, 0.09497, 1.072), (0.0001974, -9.879, -2.284), (-3.725e-09, 3.922, 0.4757), (0.0, 1.666, 1.154), (0.0, 2.241, -0.7597), (0.0, 3.855, 0.7427), (0.0, 3.517, -0.07118), (0.0, 3.667, 0.8386), (0.0, 3.139, -0.3704), (0.0, 2.783, -0.5719), (0.0, 2.556, 1.13), (0.0, -5.021, -0.9275), (0.0, -4.706, -0.958), (0.0, -5.636, -0.7873), (0.0, -5.277, -0.7944), (0.3523, -5.819, -0.6698), (0.1418, -5.773, -0.7344), (0.0, -5.773, -0.7344), (0.1706, -6.149, -0.6853), (0.3395, -6.101, -0.6415), (0.5302, -5.845, -0.4828), (0.4469, -5.842, -0.5919), (0.5094, -6.038, -0.4861), (0.4298, -6.056, -0.5795), (0.5803, -5.766, -0.2231), (0.5803, -5.819, -0.3515), (0.5572, -5.998, -0.2543), (0.5572, -6.02, -0.369), (0.0, -6.149, -0.6853), (0.3154, -6.365, -0.638), (0.1508, -6.331, -0.6854), (0.0, -6.331, -0.6854), (0.3043, -6.594, -0.6747), (0.1302, -6.576, -0.7303), (0.0, -6.576, -0.7303), (0.4809, -6.392, -0.4918), (0.4034, -6.392, -0.5699), (0.4929, -6.606, -0.5009), (0.4029, -6.614, -0.5957), (0.5275, -6.365, -0.2908), (0.5277, -6.378, -0.3927), (0.5074, -6.576, -0.2799), (0.523, -6.589, -0.3944), (0.2916, -6.965, -0.7121), (0.1218, -6.977, -0.7832), (0.1326, -7.335, -0.8232), (0.2848, -7.272, -0.735), (0.4732, -6.94, -0.52), (0.3868, -6.969, -0.6293), (0.4379, -7.183, -0.5398), (0.3662, -7.244, -0.6568), (0.4931, -6.884, -0.2718), (0.5058, -6.903, -0.3955), (0.481, -7.087, -0.2724), (0.4813, -7.119, -0.4008), (0.0, -6.977, -0.7832), (0.0, -7.335, -0.8232), (0.2619, -4.209, -1.104), (0.1943, -4.51, -0.9627), (0.9155, -4.004, -0.3338), (0.8357, -4.201, -0.5788), (0.9167, -3.821, -0.1102), (0.7008, -4.34, -0.7537), (0.5478, -4.441, -0.8788), (0.0, -4.51, -0.9627), (0.7322, -4.124, -0.8088), (0.874, -4.002, -0.5875), (0.9578, -3.726, -0.3391), (0.9592, -3.487, -0.09922), (0.5713, -4.192, -0.973), (0.0, -4.209, -1.104), (0.2836, -3.643, -1.356), (0.2646, -3.891, -1.232), (1.039, -3.257, -0.3423), (0.9463, -3.574, -0.6444), (1.086, -2.876, -0.3439), (0.9886, -3.309, -0.6583), (0.7884, -3.728, -0.8946), (0.823, -3.522, -0.9249), (0.6092, -3.814, -1.09), (0.6352, -3.641, -1.125), (0.0, -3.643, -1.356), (0.0, -3.891, -1.232), (1.088, -2.411, -0.04456), (1.041, -2.93, -0.06881), (0.2836, -2.977, -1.528), (0.2774, -3.313, -1.449), (0.6565, -3.26, -1.236), (0.859, -3.144, -1.004), (0.881, -2.85, -0.9896), (1.037, -2.886, -0.7246), (1.064, -2.448, -0.7502), (1.143, -2.297, -0.3617), (1.172, -1.832, -0.3432), (1.145, -1.8, -0.0007157), (1.174, -1.389, 0.03903), (0.0, -3.313, -1.449), (0.6729, -3.009, -1.23), (0.0, -2.977, -1.528), (1.164, -0.8294, -0.332), (1.166, -1.169, -0.3287), (1.06, -1.306, -0.7148), (1.062, -1.708, -0.725), (0.8856, -2.145, -1.017), (0.8842, -1.674, -1.028), (0.3105, -1.957, -1.528), (0.3108, -2.594, -1.498), (0.6854, -2.495, -1.213), (1.168, -0.7692, 0.04464), (0.0, -2.594, -1.498), (1.166, -0.3726, 0.05658), (0.6844, -1.923, -1.258), (0.0, -1.957, -1.528), (0.7471, 2.848, 0.3378), (0.8797, 2.426, 0.301)], [], [(1, 242, 246, 105), (310, 383, 242, 1), (105, 246, 248, 171), (262, 164, 58, 255), (387, 313, 2, 256), (271, 276, 107, 5), (274, 273, 496, 131), (277, 276, 132, 196), (278, 275, 4, 133), (385, 103, 6, 317), (388, 264, 7, 316), (270, 263, 6, 103), (248, 206, 491, 493), (211, 373, 492, 489), (222, 144, 137, 223), (210, 209, 230, 229), (211, 254, 251, 234), (370, 198, 228, 379), (200, 170, 143, 201), (140, 497, 285, 172), (166, 12, 462, 460), (225, 47, 444, 451), (15, 14, 441, 446), (135, 217, 215, 138), (216, 213, 17, 111), (321, 18, 20, 323), (124, 49, 19, 112), (125, 51, 23, 114), (112, 19, 21, 113), (346, 52, 22, 325), (351, 55, 26, 329), (88, 148, 423, 418), (114, 23, 25, 115), (127, 56, 27, 116), (329, 26, 28, 331), (116, 27, 29, 117), (333, 30, 32, 335), (331, 28, 30, 333), (117, 29, 31, 118), (118, 31, 33, 119), (335, 32, 34, 337), (119, 33, 35, 120), (339, 36, 38, 341), (337, 34, 36, 339), (120, 35, 37, 121), (121, 37, 39, 122), (239, 237, 157, 97), (380, 241, 40, 343), (357, 369, 189, 123), (187, 121, 122, 188), (184, 118, 119, 185), (182, 116, 117, 183), (194, 127, 116, 182), (178, 112, 113, 179), (218, 216, 111, 177), (137, 144, 457, 456), (98, 202, 198, 190), (231, 233, 206, 208), (75, 136, 43, 61), (277, 173, 107, 276), (80, 245, 244, 57), (139, 247, 245, 80), (197, 227, 48, 199), (177, 111, 124, 191), (111, 17, 49, 124), (158, 99, 85, 145), (179, 113, 125, 192), (323, 20, 399, 400), (113, 21, 51, 125), (181, 115, 126, 193), (115, 25, 54, 126), (327, 24, 53, 349), (193, 126, 127, 194), (126, 54, 56, 127), (161, 102, 432, 437), (77, 101, 430, 431), (9, 65, 77, 109), (100, 76, 406, 405), (260, 172, 106, 258), (207, 206, 233, 232), (170, 46, 467, 466), (86, 62, 303, 302), (134, 76, 64, 10), (42, 62, 63, 11), (64, 88, 418, 419), (104, 78, 66, 8), (8, 66, 67, 195), (195, 67, 68, 176), (176, 68, 69, 169), (169, 69, 70, 168), (168, 70, 71, 165), (165, 71, 72, 163), (240, 73, 162, 235), (50, 136, 301, 300), (266, 265, 60, 83), (354, 83, 60, 353), (231, 208, 205, 228), (208, 246, 242, 205), (145, 177, 191, 158), (319, 16, 50, 344), (352, 384, 162, 73), (85, 61, 290, 289), (265, 270, 103, 60), (273, 274, 82, 141), (272, 130, 226, 278), (392, 358, 129, 282), (57, 244, 249, 175), (272, 274, 131, 130), (363, 142, 83, 354), (268, 266, 83, 142), (375, 365, 14, 212), (217, 218, 297, 296), (235, 162, 40, 241), (43, 136, 50, 16), (55, 351, 439, 428), (65, 89, 101, 77), (159, 100, 405, 410), (257, 81, 140, 259), (390, 271, 5, 314), (274, 272, 59, 82), (209, 207, 232, 230), (280, 226, 130, 279), (253, 214, 291, 292), (76, 100, 88, 64), (62, 86, 87, 63), (180, 181, 424, 422), (78, 102, 90, 66), (66, 90, 91, 67), (67, 91, 92, 68), (68, 92, 93, 69), (69, 93, 94, 70), (70, 94, 95, 71), (71, 95, 96, 72), (61, 85, 99, 75), (110, 98, 190, 45), (249, 243, 0, 175), (316, 7, 108, 356), (264, 267, 108, 7), (240, 239, 97, 73), (236, 238, 123, 189), (186, 120, 121, 187), (185, 119, 120, 186), (183, 117, 118, 184), (180, 114, 115, 181), (192, 125, 114, 180), (191, 124, 112, 178), (110, 46, 170, 98), (360, 371, 199, 48), (207, 209, 485, 483), (269, 174, 108, 267), (393, 281, 128, 359), (285, 196, 132, 284), (496, 196, 285, 497), (281, 284, 132, 128), (341, 38, 241, 380), (362, 157, 189, 369), (75, 99, 304, 305), (215, 217, 296, 293), (198, 202, 231, 228), (225, 223, 137, 46), (269, 268, 142, 174), (258, 106, 3, 261), (171, 248, 247, 139), (101, 160, 435, 430), (181, 193, 160, 149), (20, 11, 398, 399), (259, 140, 172, 260), (203, 79, 74, 204), (273, 141, 173, 277), (376, 220, 440, 453), (192, 180, 148, 159), (178, 179, 147, 146), (65, 9, 415, 421), (194, 182, 150, 161), (182, 183, 151, 150), (183, 184, 152, 151), (184, 185, 153, 152), (185, 186, 154, 153), (186, 187, 155, 154), (187, 188, 156, 155), (390, 359, 128, 271), (221, 252, 12, 166), (237, 236, 189, 157), (95, 155, 156, 96), (94, 154, 155, 95), (93, 153, 154, 94), (92, 152, 153, 93), (91, 151, 152, 92), (90, 150, 151, 91), (102, 161, 150, 90), (24, 327, 417, 416), (86, 146, 147, 87), (100, 159, 148, 88), (47, 135, 442, 444), (238, 250, 41, 123), (375, 212, 288, 395), (96, 156, 237, 239), (134, 52, 401, 402), (89, 149, 160, 101), (104, 55, 428, 429), (13, 361, 465, 455), (276, 271, 128, 132), (210, 229, 251, 254), (167, 214, 253, 15), (378, 234, 468, 481), (224, 225, 46, 110), (391, 275, 129, 358), (218, 47, 84, 216), (74, 79, 459, 461), (46, 137, 456, 467), (122, 39, 250, 238), (98, 170, 200, 202), (254, 211, 489, 490), (273, 277, 196, 496), (206, 248, 246, 208), (84, 47, 225, 224), (233, 200, 477, 478), (204, 197, 470, 471), (167, 15, 446, 445), (251, 229, 472, 480), (202, 200, 233, 231), (197, 199, 469, 470), (47, 218, 217, 135), (138, 215, 214, 167), (15, 253, 212, 14), (376, 361, 13, 220), (224, 110, 45, 219), (204, 74, 227, 197), (12, 252, 220, 13), (220, 252, 452, 440), (143, 79, 203, 201), (216, 84, 44, 213), (144, 222, 221, 166), (84, 224, 219, 44), (36, 165, 163, 38), (34, 168, 165, 36), (32, 169, 168, 34), (30, 176, 169, 32), (28, 195, 176, 30), (26, 8, 195, 28), (55, 104, 8, 26), (9, 24, 416, 415), (18, 42, 11, 20), (52, 134, 10, 22), (136, 75, 305, 301), (163, 235, 241, 38), (257, 80, 57, 255), (24, 9, 109, 53), (52, 346, 411, 401), (349, 53, 427, 438), (72, 240, 235, 163), (72, 96, 239, 240), (188, 122, 238, 236), (156, 188, 236, 237), (131, 496, 497, 283), (256, 2, 164, 262), (249, 244, 487, 494), (0, 256, 262, 175), (81, 257, 255, 58), (139, 259, 260, 171), (105, 258, 261, 1), (80, 257, 259, 139), (171, 260, 258, 105), (311, 387, 256, 0), (175, 262, 255, 57), (173, 141, 268, 269), (173, 269, 267, 107), (5, 107, 267, 264), (141, 82, 266, 268), (59, 133, 270, 265), (82, 59, 265, 266), (133, 4, 263, 270), (314, 5, 264, 388), (133, 59, 272, 278), (3, 106, 284, 281), (129, 275, 278, 226), (172, 285, 284, 106), (312, 3, 281, 393), (58, 164, 280, 279), (164, 2, 282, 280), (81, 58, 279, 283), (395, 288, 287, 394), (292, 291, 290, 286), (291, 293, 289, 290), (297, 294, 295, 296), (293, 296, 295, 289), (288, 292, 286, 287), (43, 16, 287, 286), (145, 85, 289, 295), (214, 215, 293, 291), (218, 177, 294, 297), (177, 145, 295, 294), (61, 43, 286, 290), (212, 253, 292, 288), (397, 300, 299, 396), (301, 305, 303, 298), (305, 304, 302, 303), (308, 306, 307, 309), (304, 309, 307, 302), (300, 301, 298, 299), (99, 158, 309, 304), (344, 50, 300, 397), (42, 18, 299, 298), (191, 178, 306, 308), (158, 191, 308, 309), (62, 42, 298, 303), (146, 86, 302, 307), (178, 146, 307, 306), (18, 321, 396, 299), (16, 319, 394, 287), (2, 313, 392, 282), (4, 315, 389, 263), (1, 261, 386, 310), (39, 340, 381, 250), (190, 198, 370, 366), (44, 219, 377, 367), (219, 45, 364, 377), (243, 249, 494, 488), (45, 190, 366, 364), (130, 131, 283, 279), (174, 142, 363, 368), (41, 342, 357, 123), (157, 362, 355, 97), (228, 205, 372, 379), (234, 378, 373, 211), (60, 103, 385, 353), (250, 381, 342, 41), (97, 355, 352, 73), (17, 318, 345, 49), (54, 348, 350, 56), (25, 326, 348, 54), (21, 322, 347, 51), (174, 368, 356, 108), (229, 230, 474, 472), (162, 384, 343, 40), (37, 338, 340, 39), (35, 336, 338, 37), (31, 332, 334, 33), (33, 334, 336, 35), (29, 330, 332, 31), (56, 350, 328, 27), (27, 328, 330, 29), (51, 347, 324, 23), (23, 324, 326, 25), (19, 320, 322, 21), (213, 374, 318, 17), (49, 345, 320, 19), (213, 44, 367, 374), (205, 242, 383, 372), (263, 389, 317, 6), (275, 391, 315, 4), (261, 3, 312, 386), (0, 243, 382, 311), (400, 399, 401, 411), (398, 404, 406, 402), (404, 403, 405, 406), (407, 409, 410, 408), (403, 408, 410, 405), (399, 398, 402, 401), (11, 63, 404, 398), (192, 159, 410, 409), (63, 87, 403, 404), (87, 147, 408, 403), (147, 179, 407, 408), (179, 192, 409, 407), (76, 134, 402, 406), (414, 413, 416, 417), (412, 419, 421, 415), (419, 418, 420, 421), (422, 424, 425, 423), (418, 423, 425, 420), (413, 412, 415, 416), (22, 10, 412, 413), (89, 65, 421, 420), (148, 180, 422, 423), (149, 89, 420, 425), (325, 22, 413, 414), (10, 64, 419, 412), (181, 149, 425, 424), (438, 427, 428, 439), (426, 431, 433, 429), (431, 430, 432, 433), (434, 436, 437, 435), (430, 435, 437, 432), (427, 426, 429, 428), (102, 78, 433, 432), (160, 193, 434, 435), (109, 77, 431, 426), (194, 161, 437, 436), (53, 109, 426, 427), (78, 104, 429, 433), (193, 194, 436, 434), (450, 442, 443, 449), (449, 443, 445, 448), (452, 446, 441, 440), (448, 445, 446, 452), (451, 444, 442, 450), (447, 453, 440, 441), (252, 221, 448, 452), (222, 223, 450, 449), (14, 365, 447, 441), (135, 138, 443, 442), (138, 167, 445, 443), (223, 225, 451, 450), (221, 222, 449, 448), (458, 456, 457, 459), (463, 462, 455, 454), (462, 463, 461, 460), (465, 464, 454, 455), (456, 458, 466, 467), (459, 457, 460, 461), (48, 227, 463, 454), (143, 170, 466, 458), (12, 13, 455, 462), (227, 74, 461, 463), (360, 48, 454, 464), (144, 166, 460, 457), (79, 143, 458, 459), (478, 477, 475, 476), (480, 470, 469, 468), (474, 473, 471, 472), (472, 471, 470, 480), (476, 475, 473, 474), (469, 479, 481, 468), (199, 371, 479, 469), (232, 233, 478, 476), (203, 204, 471, 473), (230, 232, 476, 474), (234, 251, 480, 468), (200, 201, 475, 477), (201, 203, 473, 475), (486, 487, 484, 485), (490, 494, 487, 486), (485, 484, 482, 483), (493, 491, 483, 482), (488, 494, 490, 489), (489, 492, 495, 488), (382, 243, 488, 495), (245, 247, 482, 484), (210, 254, 490, 486), (247, 248, 493, 482), (206, 207, 483, 491), (244, 245, 484, 487), (209, 210, 486, 485), (283, 497, 140, 81), (280, 282, 129, 226)])
me_cube_002.polygons.foreach_set('material_index', [2, 2, 0, 0, 0, 2, 0, 0, 0, 0, 0, 0, 0, 0, 0, 0, 0, 2, 0, 0, 0, 0, 0, 0, 2, 0, 2, 2, 2, 0, 0, 0, 2, 2, 0, 2, 0, 0, 2, 2, 0, 0, 0, 0, 0, 0, 0, 0, 0, 0, 0, 0, 0, 0, 0, 0, 2, 0, 0, 0, 0, 0, 0, 0, 2, 0, 0, 0, 2, 0, 2, 0, 0, 2, 0, 0, 0, 0, 0, 0, 0, 0, 0, 0, 0, 0, 0, 0, 0, 0, 0, 0, 0, 0, 0, 0, 2, 2, 0, 0, 0, 0, 0, 0, 0, 0, 0, 0, 0, 0, 0, 0, 0, 0, 0, 0, 0, 0, 2, 0, 0, 0, 0, 0, 0, 0, 0, 0, 0, 0, 0, 0, 0, 0, 2, 0, 0, 0, 0, 0, 0, 0, 0, 0, 0, 0, 0, 0, 0, 0, 2, 0, 0, 2, 0, 0, 0, 0, 2, 0, 0, 2, 0, 0, 0, 0, 0, 0, 0, 0, 0, 0, 0, 0, 0, 0, 0, 0, 0, 0, 2, 0, 0, 0, 0, 0, 0, 0, 0, 0, 0, 0, 0, 0, 0, 0, 0, 0, 0, 0, 0, 2, 0, 0, 0, 0, 0, 0, 0, 0, 0, 0, 0, 0, 0, 0, 0, 0, 0, 0, 0, 0, 0, 0, 0, 0, 2, 0, 0, 0, 0, 2, 0, 2, 0, 0, 0, 0, 0, 0, 0, 0, 0, 0, 0, 0, 0, 0, 0, 0, 0, 0, 0, 0, 0, 0, 0, 0, 0, 0, 2, 0, 0, 0, 0, 0, 0, 0, 0, 0, 0, 0, 0, 0, 2, 0, 0, 2, 0, 0, 0, 0, 0, 0, 0, 0, 0, 0, 0, 0, 0, 0, 0, 0, 0, 0, 0, 0, 0, 0, 0, 0, 0, 0, 0, 0, 0, 0, 0, 0, 0, 0, 2, 0, 2, 2, 2, 0, 2, 0, 0, 0, 0, 2, 0, 0, 0, 0, 2, 2, 2, 2, 0, 0, 0, 0, 0, 2, 0, 2, 2, 2, 2, 2, 2, 2, 2, 2, 2, 0, 0, 2, 0, 0, 0, 0, 0, 0, 0, 0, 0, 0, 0, 0, 0, 0, 0, 0, 0, 0, 0, 0, 0, 0, 0, 0, 0, 0, 0, 0, 0, 0, 0, 0, 0, 0, 0, 0, 0, 0, 0, 0, 0, 0, 0, 0, 0, 0, 0, 0, 0, 0, 0, 0, 0, 0, 0, 0, 0, 0, 0, 0, 0, 0, 0, 0, 0, 0, 0, 0, 0, 0, 0, 0, 0, 0, 0, 0, 0, 0, 0, 0, 0, 0, 0, 0, 0, 0, 0, 0, 0, 0, 0, 0, 0, 0])
me_cube_002.materials.append(mat_robot_fish_skin)
me_cube_002.materials.append(mat_robot_fish_eye)
me_cube_002.materials.append(mat_robot_fish_dark_skin)
me_cube_002.use_remesh_preserve_volume = False
me_cube_002.use_remesh_preserve_attributes = False
me_cube_002.use_mirror_vertex_groups = False
me_cube_002.update()
me_cylinder_003 = bpy.data.meshes.new('Cylinder.003')
me_cylinder_003.from_pydata([(3.446e-08, 1.0, -1.764), (3.446e-08, 1.0, 0.2364), (0.5, 0.866, -1.764), (0.5, 0.866, 0.2364), (0.866, 0.5, -1.764), (0.866, 0.5, 0.2364), (1.0, 9.686e-08, -1.764), (1.0, 9.686e-08, 0.2364), (0.866, -0.5, -1.764), (0.866, -0.5, 0.2364), (0.5, -0.866, -1.764), (0.5, -0.866, 0.2364), (1.853e-07, -1.0, -1.764), (1.853e-07, -1.0, 0.2364), (-0.5, -0.866, -1.764), (-0.5, -0.866, 0.2364), (-0.866, -0.5, -1.764), (-0.866, -0.5, 0.2364), (-1.0, -3.241e-07, -1.764), (-1.0, -3.241e-07, 0.2364), (-0.866, 0.5, -1.764), (-0.866, 0.5, 0.2364), (-0.5, 0.866, -1.764), (-0.5, 0.866, 0.2364), (2.887e-08, 0.4181, 0.2364), (0.209, 0.3621, 0.2364), (0.3621, 0.209, 0.2364), (0.4181, 2.608e-08, 0.2364), (0.3621, -0.209, 0.2364), (0.209, -0.3621, 0.2364), (9.22e-08, -0.4181, 0.2364), (-0.209, -0.3621, 0.2364), (-0.3621, -0.209, 0.2364), (-0.4181, -1.49e-07, 0.2364), (-0.3621, 0.209, 0.2364), (-0.209, 0.3621, 0.2364), (2.887e-08, 0.4181, 1.274), (0.209, 0.3621, 1.274), (0.3621, 0.209, 1.274), (0.4181, 2.608e-08, 1.274), (0.3621, -0.209, 1.274), (0.209, -0.3621, 1.274), (9.22e-08, -0.4181, 1.274), (-0.209, -0.3621, 1.274), (-0.3621, -0.209, 1.274), (-0.4181, -1.49e-07, 1.274), (-0.3621, 0.209, 1.274), (-0.209, 0.3621, 1.274), (3.446e-08, 1.0, 0.1402), (0.5, 0.866, 0.1402), (0.866, 0.5, 0.1402), (1.0, 9.686e-08, 0.1402), (0.866, -0.5, 0.1402), (0.5, -0.866, 0.1402), (1.853e-07, -1.0, 0.1402), (-0.5, -0.866, 0.1402), (-0.866, -0.5, 0.1402), (-1.0, -3.241e-07, 0.1402), (-0.866, 0.5, 0.1402), (-0.5, 0.866, 0.1402), (0.5, 0.866, -1.628), (0.866, 0.5, -1.628), (1.0, 9.686e-08, -1.628), (0.866, -0.5, -1.628), (0.5, -0.866, -1.628), (1.853e-07, -1.0, -1.628), (-0.5, -0.866, -1.628), (-0.866, -0.5, -1.628), (-1.0, -3.241e-07, -1.628), (-0.866, 0.5, -1.628), (-0.5, 0.866, -1.628), (3.446e-08, 1.0, -1.628), (0.3621, 0.209, 0.3517), (0.4181, 2.608e-08, 0.3517), (-0.4181, -1.49e-07, 0.3517), (-0.3621, 0.209, 0.3517), (9.22e-08, -0.4181, 0.3517), (-0.209, -0.3621, 0.3517), (0.3621, -0.209, 0.3517), (-0.209, 0.3621, 0.3517), (2.887e-08, 0.4181, 0.3517), (0.209, 0.3621, 0.3517), (-0.3621, -0.209, 0.3517), (0.209, -0.3621, 0.3517), (0.3621, 0.209, 1.152), (-0.4181, -1.49e-07, 1.152), (9.22e-08, -0.4181, 1.152), (2.887e-08, 0.4181, 1.152), (0.4181, 2.608e-08, 1.152), (-0.3621, 0.209, 1.152), (-0.209, -0.3621, 1.152), (0.3621, -0.209, 1.152), (-0.209, 0.3621, 1.152), (0.209, 0.3621, 1.152), (-0.3621, -0.209, 1.152), (0.209, -0.3621, 1.152)], [], [(48, 1, 3, 49), (49, 3, 5, 50), (50, 5, 7, 51), (51, 7, 9, 52), (52, 9, 11, 53), (53, 11, 13, 54), (54, 13, 15, 55), (55, 15, 17, 56), (56, 17, 19, 57), (57, 19, 21, 58), (19, 17, 32, 33), (59, 23, 1, 48), (58, 21, 23, 59), (0, 2, 4, 6, 8, 10, 12, 14, 16, 18, 20, 22), (88, 84, 38, 39), (17, 15, 31, 32), (15, 13, 30, 31), (13, 11, 29, 30), (11, 9, 28, 29), (9, 7, 27, 28), (1, 23, 35, 24), (3, 1, 24, 25), (7, 5, 26, 27), (23, 21, 34, 35), (5, 3, 25, 26), (21, 19, 33, 34), (37, 36, 47, 46, 45, 44, 43, 42, 41, 40, 39, 38), (89, 85, 45, 46), (90, 86, 42, 43), (91, 88, 39, 40), (92, 89, 46, 47), (93, 87, 36, 37), (94, 90, 43, 44), (95, 91, 40, 41), (87, 92, 47, 36), (84, 93, 37, 38), (85, 94, 44, 45), (86, 95, 41, 42), (69, 58, 59, 70), (70, 59, 48, 71), (68, 57, 58, 69), (67, 56, 57, 68), (66, 55, 56, 67), (65, 54, 55, 66), (64, 53, 54, 65), (63, 52, 53, 64), (62, 51, 52, 63), (61, 50, 51, 62), (60, 49, 50, 61), (71, 48, 49, 60), (0, 71, 60, 2), (2, 60, 61, 4), (4, 61, 62, 6), (6, 62, 63, 8), (8, 63, 64, 10), (10, 64, 65, 12), (12, 65, 66, 14), (14, 66, 67, 16), (16, 67, 68, 18), (18, 68, 69, 20), (22, 70, 71, 0), (20, 69, 70, 22), (30, 29, 83, 76), (33, 32, 82, 74), (26, 25, 81, 72), (24, 35, 79, 80), (29, 28, 78, 83), (32, 31, 77, 82), (25, 24, 80, 81), (35, 34, 75, 79), (28, 27, 73, 78), (31, 30, 76, 77), (34, 33, 74, 75), (27, 26, 72, 73), (76, 83, 95, 86), (74, 82, 94, 85), (72, 81, 93, 84), (80, 79, 92, 87), (83, 78, 91, 95), (82, 77, 90, 94), (81, 80, 87, 93), (79, 75, 89, 92), (78, 73, 88, 91), (77, 76, 86, 90), (75, 74, 85, 89), (73, 72, 84, 88)])
me_cylinder_003.use_remesh_preserve_volume = False
me_cylinder_003.use_remesh_preserve_attributes = False
me_cylinder_003.use_mirror_vertex_groups = False
me_cylinder_003.update()
me_cylinder_001 = bpy.data.meshes.new('Cylinder.001')
me_cylinder_001.from_pydata([(3.446e-08, 1.0, -1.764), (3.446e-08, 1.0, 0.2364), (0.5, 0.866, -1.764), (0.5, 0.866, 0.2364), (0.866, 0.5, -1.764), (0.866, 0.5, 0.2364), (1.0, 9.686e-08, -1.764), (1.0, 9.686e-08, 0.2364), (0.866, -0.5, -1.764), (0.866, -0.5, 0.2364), (0.5, -0.866, -1.764), (0.5, -0.866, 0.2364), (1.853e-07, -1.0, -1.764), (1.853e-07, -1.0, 0.2364), (-0.5, -0.866, -1.764), (-0.5, -0.866, 0.2364), (-0.866, -0.5, -1.764), (-0.866, -0.5, 0.2364), (-1.0, -3.241e-07, -1.764), (-1.0, -3.241e-07, 0.2364), (-0.866, 0.5, -1.764), (-0.866, 0.5, 0.2364), (-0.5, 0.866, -1.764), (-0.5, 0.866, 0.2364), (2.887e-08, 0.4181, 0.2364), (0.209, 0.3621, 0.2364), (0.3621, 0.209, 0.2364), (0.4181, 2.608e-08, 0.2364), (0.3621, -0.209, 0.2364), (0.209, -0.3621, 0.2364), (9.22e-08, -0.4181, 0.2364), (-0.209, -0.3621, 0.2364), (-0.3621, -0.209, 0.2364), (-0.4181, -1.49e-07, 0.2364), (-0.3621, 0.209, 0.2364), (-0.209, 0.3621, 0.2364), (2.887e-08, 0.4181, 1.274), (0.209, 0.3621, 1.274), (0.3621, 0.209, 1.274), (0.4181, 2.608e-08, 1.274), (0.3621, -0.209, 1.274), (0.209, -0.3621, 1.274), (9.22e-08, -0.4181, 1.274), (-0.209, -0.3621, 1.274), (-0.3621, -0.209, 1.274), (-0.4181, -1.49e-07, 1.274), (-0.3621, 0.209, 1.274), (-0.209, 0.3621, 1.274), (3.446e-08, 1.0, 0.1402), (0.5, 0.866, 0.1402), (0.866, 0.5, 0.1402), (1.0, 9.686e-08, 0.1402), (0.866, -0.5, 0.1402), (0.5, -0.866, 0.1402), (1.853e-07, -1.0, 0.1402), (-0.5, -0.866, 0.1402), (-0.866, -0.5, 0.1402), (-1.0, -3.241e-07, 0.1402), (-0.866, 0.5, 0.1402), (-0.5, 0.866, 0.1402), (0.5, 0.866, -1.628), (0.866, 0.5, -1.628), (1.0, 9.686e-08, -1.628), (0.866, -0.5, -1.628), (0.5, -0.866, -1.628), (1.853e-07, -1.0, -1.628), (-0.5, -0.866, -1.628), (-0.866, -0.5, -1.628), (-1.0, -3.241e-07, -1.628), (-0.866, 0.5, -1.628), (-0.5, 0.866, -1.628), (3.446e-08, 1.0, -1.628), (0.3621, 0.209, 0.3517), (0.4181, 2.608e-08, 0.3517), (-0.4181, -1.49e-07, 0.3517), (-0.3621, 0.209, 0.3517), (9.22e-08, -0.4181, 0.3517), (-0.209, -0.3621, 0.3517), (0.3621, -0.209, 0.3517), (-0.209, 0.3621, 0.3517), (2.887e-08, 0.4181, 0.3517), (0.209, 0.3621, 0.3517), (-0.3621, -0.209, 0.3517), (0.209, -0.3621, 0.3517), (0.3621, 0.209, 1.152), (-0.4181, -1.49e-07, 1.152), (9.22e-08, -0.4181, 1.152), (2.887e-08, 0.4181, 1.152), (0.4181, 2.608e-08, 1.152), (-0.3621, 0.209, 1.152), (-0.209, -0.3621, 1.152), (0.3621, -0.209, 1.152), (-0.209, 0.3621, 1.152), (0.209, 0.3621, 1.152), (-0.3621, -0.209, 1.152), (0.209, -0.3621, 1.152)], [], [(48, 1, 3, 49), (49, 3, 5, 50), (50, 5, 7, 51), (51, 7, 9, 52), (52, 9, 11, 53), (53, 11, 13, 54), (54, 13, 15, 55), (55, 15, 17, 56), (56, 17, 19, 57), (57, 19, 21, 58), (19, 17, 32, 33), (59, 23, 1, 48), (58, 21, 23, 59), (0, 2, 4, 6, 8, 10, 12, 14, 16, 18, 20, 22), (88, 84, 38, 39), (17, 15, 31, 32), (15, 13, 30, 31), (13, 11, 29, 30), (11, 9, 28, 29), (9, 7, 27, 28), (1, 23, 35, 24), (3, 1, 24, 25), (7, 5, 26, 27), (23, 21, 34, 35), (5, 3, 25, 26), (21, 19, 33, 34), (37, 36, 47, 46, 45, 44, 43, 42, 41, 40, 39, 38), (89, 85, 45, 46), (90, 86, 42, 43), (91, 88, 39, 40), (92, 89, 46, 47), (93, 87, 36, 37), (94, 90, 43, 44), (95, 91, 40, 41), (87, 92, 47, 36), (84, 93, 37, 38), (85, 94, 44, 45), (86, 95, 41, 42), (69, 58, 59, 70), (70, 59, 48, 71), (68, 57, 58, 69), (67, 56, 57, 68), (66, 55, 56, 67), (65, 54, 55, 66), (64, 53, 54, 65), (63, 52, 53, 64), (62, 51, 52, 63), (61, 50, 51, 62), (60, 49, 50, 61), (71, 48, 49, 60), (0, 71, 60, 2), (2, 60, 61, 4), (4, 61, 62, 6), (6, 62, 63, 8), (8, 63, 64, 10), (10, 64, 65, 12), (12, 65, 66, 14), (14, 66, 67, 16), (16, 67, 68, 18), (18, 68, 69, 20), (22, 70, 71, 0), (20, 69, 70, 22), (30, 29, 83, 76), (33, 32, 82, 74), (26, 25, 81, 72), (24, 35, 79, 80), (29, 28, 78, 83), (32, 31, 77, 82), (25, 24, 80, 81), (35, 34, 75, 79), (28, 27, 73, 78), (31, 30, 76, 77), (34, 33, 74, 75), (27, 26, 72, 73), (76, 83, 95, 86), (74, 82, 94, 85), (72, 81, 93, 84), (80, 79, 92, 87), (83, 78, 91, 95), (82, 77, 90, 94), (81, 80, 87, 93), (79, 75, 89, 92), (78, 73, 88, 91), (77, 76, 86, 90), (75, 74, 85, 89), (73, 72, 84, 88)])
me_cylinder_001.use_remesh_preserve_volume = False
me_cylinder_001.use_remesh_preserve_attributes = False
me_cylinder_001.use_mirror_vertex_groups = False
me_cylinder_001.update()
me_cube = bpy.data.meshes.new('Cube')
me_cube.from_pydata([(-1.087, -0.9983, -0.6182), (-1.087, -0.9983, 0.6182), (-1.087, 1.002, -0.6182), (-1.087, 1.002, 0.6182), (1.088, -0.9983, -0.6182), (1.088, -0.9983, 0.6182), (1.088, 1.002, -0.6182), (1.088, 1.002, 0.6182), (1.074, 1.002, 0.6182), (1.074, 1.002, -0.6182), (1.074, -0.9983, 0.6182), (1.074, -0.9983, -0.6182), (-1.075, 1.002, -0.6182), (-1.075, -0.9983, 0.6182), (-1.075, 1.002, 0.6182), (-1.075, -0.9983, -0.6182), (-1.087, -0.8586, 0.6182), (-1.087, -0.8586, -0.6182), (1.088, -0.8586, 0.6182), (1.088, -0.8586, -0.6182), (1.074, -0.8586, 0.6182), (1.074, -0.8586, -0.6182), (-1.075, -0.8586, -0.6182), (-1.075, -0.8586, 0.6182), (-1.087, 0.8551, 0.6182), (1.088, 0.8551, -0.6182), (-1.087, 0.8551, -0.6182), (1.088, 0.8551, 0.6182), (1.074, 0.8551, 0.6182), (1.074, 0.8551, -0.6182), (-1.075, 0.8551, -0.6182), (-1.075, 0.8551, 0.6182)], [], [(24, 3, 2, 26), (8, 7, 6, 9), (18, 5, 4, 19), (13, 1, 0, 15), (29, 9, 6, 25), (31, 14, 3, 24), (27, 7, 8, 28), (30, 12, 9, 29), (5, 10, 11, 4), (14, 8, 9, 12), (3, 14, 12, 2), (26, 2, 12, 30), (28, 8, 14, 31), (10, 13, 15, 11), (10, 20, 23, 13), (0, 17, 22, 15), (15, 22, 21, 11), (5, 18, 20, 10), (13, 23, 16, 1), (11, 21, 19, 4), (27, 18, 19, 25), (1, 16, 17, 0), (7, 27, 25, 6), (20, 28, 31, 23), (17, 26, 30, 22), (22, 30, 29, 21), (18, 27, 28, 20), (23, 31, 24, 16), (21, 29, 25, 19), (16, 24, 26, 17)])
me_cube.use_remesh_preserve_volume = False
me_cube.use_remesh_preserve_attributes = False
me_cube.use_mirror_vertex_groups = False
me_cube.update()
me_cylinder = bpy.data.meshes.new('Cylinder')
me_cylinder.from_pydata([(7.451e-08, -0.04421, 2.059), (7.451e-08, -0.04421, -0.3916), (-0.02211, -0.03829, 2.059), (-0.02211, -0.03829, -0.3916), (-0.03829, -0.02211, 2.059), (-0.03829, -0.02211, -0.3916), (-0.04421, 1.192e-07, 2.059), (-0.04421, 1.192e-07, -0.3916), (-0.03829, 0.02211, 2.059), (-0.03829, 0.02211, -0.3916), (-0.02211, 0.03829, 2.059), (-0.02211, 0.03829, -0.3916), (6.706e-08, 0.04421, 2.059), (6.706e-08, 0.04421, -0.3916), (0.02211, 0.03829, 2.059), (0.02211, 0.03829, -0.3916), (0.03829, 0.02211, 2.059), (0.03829, 0.02211, -0.3916), (0.04421, 1.192e-07, 2.059), (0.04421, 1.192e-07, -0.3916), (0.03829, -0.02211, 2.059), (0.03829, -0.02211, -0.3916), (0.02211, -0.03829, 2.059), (0.02211, -0.03829, -0.3916), (0.01917, -0.03321, -0.4069), (0.03321, -0.01917, -0.4069), (0.03834, 1.192e-07, -0.4069), (0.03321, 0.01917, -0.4069), (0.01917, 0.03321, -0.4069), (6.706e-08, 0.03834, -0.4069), (-0.01917, 0.03321, -0.4069), (-0.03321, 0.01917, -0.4069), (-0.03834, 1.192e-07, -0.4069), (-0.03321, -0.01917, -0.4069), (-0.01917, -0.03321, -0.4069), (7.451e-08, -0.03834, -0.4069), (-0.02211, -0.03829, 2.046), (-0.03829, -0.02211, 2.046), (-0.04421, 1.192e-07, 2.046), (-0.03829, 0.02211, 2.046), (-0.02211, 0.03829, 2.046), (6.706e-08, 0.04421, 2.046), (0.02211, 0.03829, 2.046), (0.03829, 0.02211, 2.046), (0.04421, 1.192e-07, 2.046), (0.03829, -0.02211, 2.046), (0.02211, -0.03829, 2.046), (7.451e-08, -0.04421, 2.046), (0.01917, -0.03321, -0.4301), (0.03321, -0.01917, -0.4301), (0.03834, 1.192e-07, -0.4301), (0.03321, 0.01917, -0.4301), (0.01917, 0.03321, -0.4301), (7.451e-09, 0.03834, -0.4301), (-0.01917, 0.03321, -0.4301), (-0.03321, 0.01917, -0.4301), (-0.03834, 1.192e-07, -0.4301), (-0.03321, -0.01917, -0.4301), (-0.01917, -0.03321, -0.4301), (1.49e-08, -0.03834, -0.4301), (0.0251, -0.04348, -0.4301), (0.04348, -0.0251, -0.4301), (0.0502, 1.192e-07, -0.4301), (0.04348, 0.0251, -0.4301), (0.0251, 0.04348, -0.4301), (3.725e-09, 0.0502, -0.4301), (-0.0251, 0.04348, -0.4301), (-0.04348, 0.0251, -0.4301), (-0.0502, 1.192e-07, -0.4301), (-0.04348, -0.0251, -0.4301), (-0.0251, -0.04348, -0.4301), (1.49e-08, -0.0502, -0.4301), (0.0251, -0.04348, -0.6048), (0.04348, -0.0251, -0.6048), (0.0502, 1.192e-07, -0.6048), (0.04348, 0.0251, -0.6048), (0.0251, 0.04348, -0.6048), (-1.751e-07, 0.0502, -0.6048), (-0.0251, 0.04348, -0.6048), (-0.04348, 0.0251, -0.6048), (-0.0502, 1.192e-07, -0.6048), (-0.04348, -0.0251, -0.6048), (-0.0251, -0.04348, -0.6048), (-1.639e-07, -0.0502, -0.6048), (7.451e-08, -0.04421, -0.3798), (-0.02211, -0.03829, -0.3798), (-0.03829, -0.02211, -0.3798), (-0.04421, 1.192e-07, -0.3798), (-0.03829, 0.02211, -0.3798), (-0.02211, 0.03829, -0.3798), (6.706e-08, 0.04421, -0.3798), (0.02211, 0.03829, -0.3798), (0.03829, 0.02211, -0.3798), (0.04421, 1.192e-07, -0.3798), (0.03829, -0.02211, -0.3798), (0.02211, -0.03829, -0.3798), (0.0251, 0.04348, -0.4363), (0.04348, 0.0251, -0.4363), (7.451e-09, -0.0502, -0.4363), (-0.0251, -0.04348, -0.4363), (0.04348, -0.0251, -0.4363), (0.0251, -0.04348, -0.4363), (-0.0502, 1.192e-07, -0.4363), (-0.04348, 0.0251, -0.4363), (-3.725e-09, 0.0502, -0.4363), (0.0502, 1.192e-07, -0.4363), (-0.04348, -0.0251, -0.4363), (-0.0251, 0.04348, -0.4363), (0.03321, -0.01917, -0.425), (0.01917, -0.03321, -0.425), (-0.03834, 1.192e-07, -0.425), (-0.03321, 0.01917, -0.425), (2.235e-08, 0.03834, -0.425), (0.01917, 0.03321, -0.425), (0.03834, 1.192e-07, -0.425), (-0.03321, -0.01917, -0.425), (-0.01917, 0.03321, -0.425), (0.03321, 0.01917, -0.425), (-0.01917, -0.03321, -0.425), (2.98e-08, -0.03834, -0.425), (0.0251, 0.04348, -0.6005), (-1.602e-07, -0.0502, -0.6005), (0.04348, -0.0251, -0.6005), (-0.0502, 1.192e-07, -0.6005), (-1.714e-07, 0.0502, -0.6005), (0.0502, 1.192e-07, -0.6005), (-0.04348, -0.0251, -0.6005), (-0.0251, 0.04348, -0.6005), (0.04348, 0.0251, -0.6005), (-0.0251, -0.04348, -0.6005), (0.0251, -0.04348, -0.6005), (-0.04348, 0.0251, -0.6005)], [], [(109, 108, 49, 48), (84, 1, 3, 85), (85, 3, 5, 86), (86, 5, 7, 87), (87, 7, 9, 88), (88, 9, 11, 89), (89, 11, 13, 90), (90, 13, 15, 91), (91, 15, 17, 92), (92, 17, 19, 93), (15, 13, 29, 28), (93, 19, 21, 94), (95, 23, 1, 84), (0, 2, 4, 6, 8, 10, 12, 14, 16, 18, 20, 22), (51, 52, 64, 63), (17, 15, 28, 27), (19, 17, 27, 26), (21, 19, 26, 25), (5, 3, 34, 33), (23, 21, 25, 24), (7, 5, 33, 32), (3, 1, 35, 34), (1, 23, 24, 35), (9, 7, 32, 31), (11, 9, 31, 30), (13, 11, 30, 29), (0, 47, 36, 2), (2, 36, 37, 4), (4, 37, 38, 6), (6, 38, 39, 8), (8, 39, 40, 10), (10, 40, 41, 12), (12, 41, 42, 14), (14, 42, 43, 16), (16, 43, 44, 18), (18, 44, 45, 20), (22, 46, 47, 0), (20, 45, 46, 22), (94, 21, 23, 95), (111, 110, 56, 55), (113, 112, 53, 52), (108, 114, 50, 49), (110, 115, 57, 56), (112, 116, 54, 53), (114, 117, 51, 50), (115, 118, 58, 57), (119, 109, 48, 59), (116, 111, 55, 54), (117, 113, 52, 51), (118, 119, 59, 58), (128, 120, 76, 75), (58, 59, 71, 70), (48, 49, 61, 60), (55, 56, 68, 67), (52, 53, 65, 64), (49, 50, 62, 61), (56, 57, 69, 68), (53, 54, 66, 65), (50, 51, 63, 62), (57, 58, 70, 69), (59, 48, 60, 71), (54, 55, 67, 66), (82, 83, 72, 73, 74, 75, 76, 77, 78, 79, 80, 81), (129, 121, 83, 82), (130, 122, 73, 72), (131, 123, 80, 79), (120, 124, 77, 76), (122, 125, 74, 73), (123, 126, 81, 80), (124, 127, 78, 77), (125, 128, 75, 74), (126, 129, 82, 81), (121, 130, 72, 83), (127, 131, 79, 78), (45, 94, 95, 46), (46, 95, 84, 47), (44, 93, 94, 45), (43, 92, 93, 44), (42, 91, 92, 43), (41, 90, 91, 42), (40, 89, 90, 41), (39, 88, 89, 40), (38, 87, 88, 39), (37, 86, 87, 38), (36, 85, 86, 37), (47, 84, 85, 36), (66, 67, 103, 107), (71, 60, 101, 98), (69, 70, 99, 106), (62, 63, 97, 105), (65, 66, 107, 104), (68, 69, 106, 102), (61, 62, 105, 100), (64, 65, 104, 96), (67, 68, 102, 103), (60, 61, 100, 101), (70, 71, 98, 99), (63, 64, 96, 97), (34, 35, 119, 118), (27, 28, 113, 117), (30, 31, 111, 116), (35, 24, 109, 119), (33, 34, 118, 115), (26, 27, 117, 114), (29, 30, 116, 112), (32, 33, 115, 110), (25, 26, 114, 108), (28, 29, 112, 113), (31, 32, 110, 111), (24, 25, 108, 109), (107, 103, 131, 127), (98, 101, 130, 121), (106, 99, 129, 126), (105, 97, 128, 125), (104, 107, 127, 124), (102, 106, 126, 123), (100, 105, 125, 122), (96, 104, 124, 120), (103, 102, 123, 131), (101, 100, 122, 130), (99, 98, 121, 129), (97, 96, 120, 128)])
me_cylinder.use_remesh_preserve_volume = False
me_cylinder.use_remesh_preserve_attributes = False
me_cylinder.use_mirror_vertex_groups = False
me_cylinder.update()

# ---- objects
ob_sphere_001 = bpy.data.objects.new('Sphere.001', me_sphere_001)
ob_sphere = bpy.data.objects.new('Sphere', me_sphere)
ob_robot_fish = bpy.data.objects.new('Robot Fish', me_cube_002)
ob_lamp = bpy.data.objects.new('Lamp', light_lamp)
ob_camera = bpy.data.objects.new('Camera', cam_camera)
ob_cylinder_002 = bpy.data.objects.new('Cylinder.002', me_cylinder_003)
ob_cylinder_001 = bpy.data.objects.new('Cylinder.001', me_cylinder_001)
ob_cube = bpy.data.objects.new('Cube', me_cube)
ob_cylinder = bpy.data.objects.new('Cylinder', me_cylinder)

# ---- transforms, parenting, visibility, modifiers, constraints
ob_sphere_001.location = (-0.1334, -0.4738, -0.01399)
ob_sphere_001.rotation_euler = (1.38, 2.18e-16, 6.283)
ob_sphere_001.scale = (0.08198, 0.08198, 0.1217)
ob_sphere_001.lineart.crease_threshold = 0.0
_m = ob_sphere_001.modifiers.new('Subsurf', 'SUBSURF')
_m.uv_smooth = 'PRESERVE_CORNERS'
_m.quality = 2
_m.levels = 3
_m.show_only_control_edges = False
ob_sphere.location = (0.1295, -0.4707, -0.01778)
ob_sphere.rotation_euler = (1.38, 2.18e-16, 6.283)
ob_sphere.scale = (0.08198, 0.08198, 0.1217)
ob_sphere.lineart.crease_threshold = 0.0
_m = ob_sphere.modifiers.new('Subsurf', 'SUBSURF')
_m.uv_smooth = 'PRESERVE_CORNERS'
_m.quality = 2
_m.levels = 3
_m.show_only_control_edges = False
ob_robot_fish.location = (-0.001666, -0.9165, -0.0814)
ob_robot_fish.rotation_euler = (0.0, -0.0, 6.283)
ob_robot_fish.scale = (0.1983, 0.1983, 0.1983)
ob_robot_fish.lineart.crease_threshold = 0.0
_m = ob_robot_fish.modifiers.new('Mirror', 'MIRROR')
_m.use_clip = True
_m = ob_robot_fish.modifiers.new('Subsurf', 'SUBSURF')
_m.uv_smooth = 'PRESERVE_CORNERS'
_m.quality = 2
_m.levels = 3
_m.show_only_control_edges = False
ob_lamp.location = (1.419, -2.583, 3.039)
ob_lamp.rotation_euler = (0.6503, 0.05522, 5.008)
ob_lamp.lock_rotations_4d = False
ob_lamp.empty_display_type = 'ARROWS'
ob_lamp.color = (0.0, 0.0, 0.0, 0.0)
ob_lamp.lineart.crease_threshold = 0.0
ob_camera.location = (7.193, -6.977, 5.641)
ob_camera.rotation_euler = (1.109, 0.01082, 0.8149)
ob_camera.lock_rotations_4d = False
ob_camera.empty_display_type = 'ARROWS'
ob_camera.color = (0.0, 0.0, 0.0, 0.0)
ob_camera.display_type = 'WIRE'
ob_camera.lineart.crease_threshold = 0.0
ob_cylinder_002.location = (0.003351, -0.7784, -2.744)
ob_cylinder_002.rotation_euler = (0.0, -0.0, 7.854)
ob_cylinder_002.scale = (0.2258, 0.2258, 0.07981)
ob_cylinder_002.lineart.crease_threshold = 0.0
_m = ob_cylinder_002.modifiers.new('Subsurf', 'SUBSURF')
_m.uv_smooth = 'PRESERVE_CORNERS'
_m.quality = 2
_m.levels = 3
_m.show_only_control_edges = False
ob_cylinder_001.location = (0.003351, -2.068, -2.744)
ob_cylinder_001.rotation_euler = (0.0, -0.0, 7.854)
ob_cylinder_001.scale = (0.2258, 0.2258, 0.07981)
ob_cylinder_001.lineart.crease_threshold = 0.0
_m = ob_cylinder_001.modifiers.new('Subsurf', 'SUBSURF')
_m.uv_smooth = 'PRESERVE_CORNERS'
_m.quality = 2
_m.levels = 3
_m.show_only_control_edges = False
ob_cube.location = (0.001902, -1.425, -2.615)
ob_cube.rotation_euler = (0.0, -0.0, 7.854)
ob_cube.scale = (-0.8043, -0.1071, -0.1071)
ob_cube.lineart.crease_threshold = 0.0
_m = ob_cube.modifiers.new('Subsurf', 'SUBSURF')
_m.uv_smooth = 'PRESERVE_CORNERS'
_m.quality = 2
_m.levels = 3
_m.show_only_control_edges = False
ob_cylinder.location = (-0.00264, -1.417, -2.032)
ob_cylinder.rotation_euler = (0.0, -0.0, 6.283)
ob_cylinder.lineart.crease_threshold = 0.0
_m = ob_cylinder.modifiers.new('Subsurf', 'SUBSURF')
_m.uv_smooth = 'PRESERVE_CORNERS'
_m.quality = 2
_m.levels = 3
_m.show_only_control_edges = False

# ---- collection membership
col_collection_1.objects.link(ob_sphere_001)
col_collection_1.objects.link(ob_sphere)
col_collection_1.objects.link(ob_robot_fish)
col_collection_1.objects.link(ob_lamp)
col_collection_1.objects.link(ob_camera)
col_collection_2.objects.link(ob_cylinder_002)
col_collection_2.objects.link(ob_cylinder_001)
col_collection_2.objects.link(ob_cube)
col_collection_2.objects.link(ob_cylinder)

# ---- scene / render settings (as saved in the file)
scene.camera = ob_robot_fish
scene.frame_start = 1; scene.frame_end = 250; scene.frame_set(1)
scene.render.engine = 'BLENDER_EEVEE_NEXT'
scene.render.resolution_percentage = 50
scene.render.dither_intensity = 0.0
scene.cycles.use_denoising = False
scene.cycles.samples = 10
scene.cycles.sampling_pattern = 'TABULATED_SOBOL'
scene.cycles.light_sampling_threshold = 0.0
scene.cycles.use_adaptive_sampling = False
scene.cycles.use_light_tree = False
scene.cycles.blur_glossy = 0.0
scene.cycles.pixel_filter_type = 'GAUSSIAN'
scene.cycles.sample_clamp_indirect = 0.0
scene.view_settings.view_transform = 'Standard'
bpy.context.view_layer.update()

# ---- added for rendering (the .blend has no active camera): camera
cam_auto = bpy.data.cameras.new('AutoCamera')
cam_auto.lens = 50.0
cam_auto.sensor_width = 36.0
cam_auto.clip_end = 1000.0
ob_auto_camera = bpy.data.objects.new('AutoCamera', cam_auto)
scene.collection.objects.link(ob_auto_camera)
ob_auto_camera.location = (3.80593, -6.07754, 1.6775)
ob_auto_camera.rotation_euler = (1.09748, -7.21219e-08, 0.694738)
scene.camera = ob_auto_camera
bpy.context.view_layer.update()
